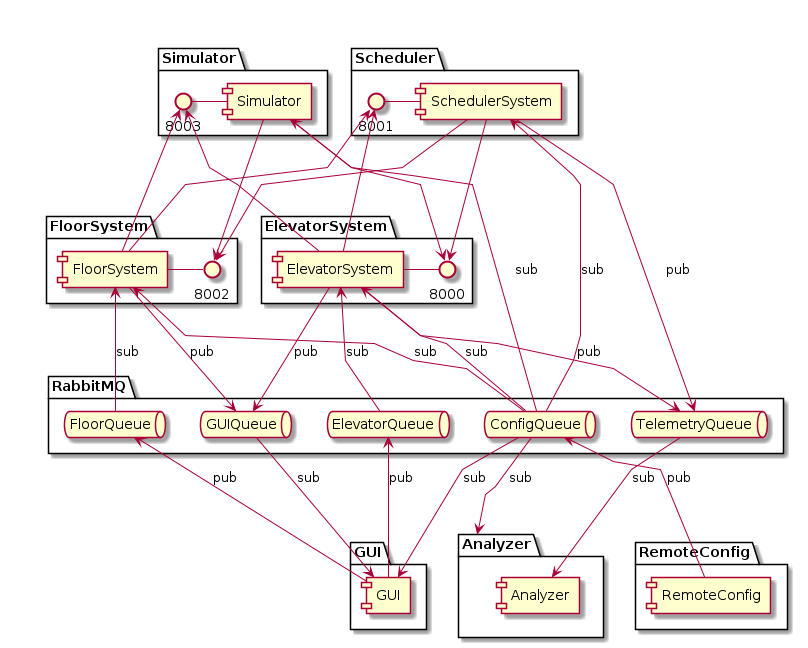

The diagram above was rendered by PlantUML. Its source (embedded in the PNG):
@startuml

skinparam linetype polyline

component GUI

together {

  package "FloorSystem"{
  component FloorSystem as fl
    () "8002" as PFl
    PFl - fl
  }

  package "ElevatorSystem" {
  component ElevatorSystem as el
    () "8000" as PEl
    PEl - el
  }

}

together {

package "Simulator"{
  () "8003" as PSi
  component Simulator as sim
  sim - PSi
}

package "Scheduler"{
  component SchedulerSystem
  () "8001" as PSc
  SchedulerSystem - PSc
}


}

together {
package "GUI"{
  component GUI as guii
}
package "Analyzer"{
  component Analyzer as anal
}
package "RemoteConfig"{
  component RemoteConfig as rc
}
}



package "RabbitMQ"{
  queue "ElevatorQueue"
  queue "FloorQueue"
  queue "GUIQueue"
  queue "TelemetryQueue"
  queue "ConfigQueue"

  FloorQueue -[hidden]> ElevatorQueue

}

PSc <-- el
PSc <-- fl
SchedulerSystem --> PEl
SchedulerSystem --> PFl
fl -> PSi
sim --> PFl
sim --> PEl
el -> PSi

SchedulerSystem --> TelemetryQueue: pub
el --> TelemetryQueue: pub

TelemetryQueue --> anal: sub

el --> GUIQueue: pub
el <-- ElevatorQueue: sub
fl --> GUIQueue : pub
fl <-- FloorQueue : sub
GUIQueue --> guii : sub
FloorQueue <-- guii : pub
ElevatorQueue <-- guii: pub
ConfigQueue <-- rc: pub
guii <-- ConfigQueue: sub
Analyzer <-- ConfigQueue: sub
fl <-- ConfigQueue: sub
el <-- ConfigQueue: sub
sim <-- ConfigQueue: sub
SchedulerSystem <-- ConfigQueue: sub



@enduml